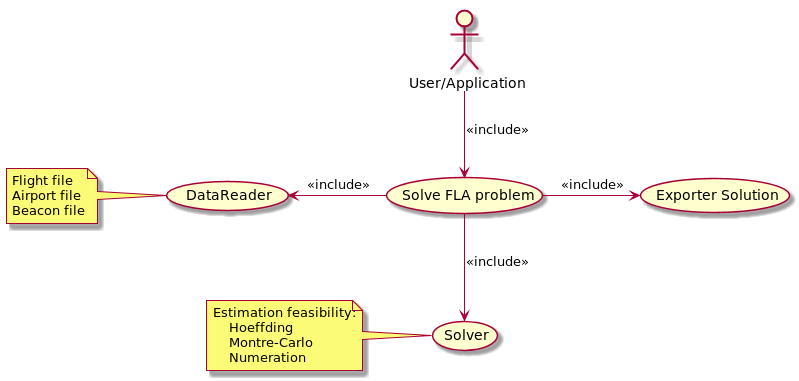

The diagram above was rendered by PlantUML. Its source (embedded in the PNG):
@startuml
:User/Application: as User
User --> (Solve FLA problem):<<include>>
(Solve FLA problem) -l-> (DataReader):<<include>>
note left of (DataReader)
Flight file
Airport file
Beacon file
end note
(Solve FLA problem) --> (Solver):<<include>>
note left of (Solver)
Estimation feasibility:
    Hoeffding
    Montre-Carlo
    Numeration
end note
(Solve FLA problem) -r-> (Exporter Solution):<<include>>
@enduml